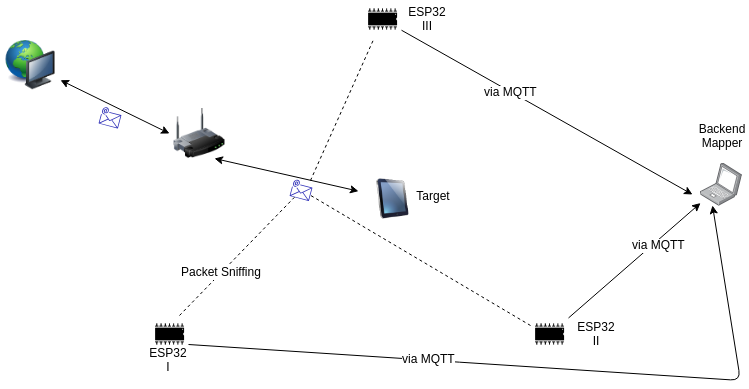

The diagram above was exported from draw.io. Its source (the exported page's mxGraphModel, read from the mxfile embedded in the PNG):
<mxGraphModel dx="1013" dy="465" grid="1" gridSize="10" guides="1" tooltips="1" connect="1" arrows="1" fold="1" page="1" pageScale="1" pageWidth="1169" pageHeight="827" math="0" shadow="0">
  <root>
    <mxCell id="0" />
    <mxCell id="1" parent="0" />
    <mxCell id="4QqF4lDKaRJOnhP7jJfG-6" value="" style="points=[];aspect=fixed;html=1;align=center;shadow=0;dashed=0;image;image=img/lib/allied_telesis/computer_and_terminals/Laptop.svg;" vertex="1" parent="1">
      <mxGeometry x="760" y="183" width="42" height="42.599999999999994" as="geometry" />
    </mxCell>
    <mxCell id="4QqF4lDKaRJOnhP7jJfG-8" value="" style="image;html=1;labelBackgroundColor=#ffffff;image=img/lib/clip_art/computers/iPad_128x128.png" vertex="1" parent="1">
      <mxGeometry x="418" y="198.5" width="69" height="40" as="geometry" />
    </mxCell>
    <mxCell id="4QqF4lDKaRJOnhP7jJfG-9" value="" style="shape=image;html=1;verticalAlign=top;verticalLabelPosition=bottom;labelBackgroundColor=#ffffff;imageAspect=0;aspect=fixed;image=https://cdn3.iconfinder.com/data/icons/electronic-devices-vol-1-1/36/computer_chip_electronic_circuit_solicon_integrated-128.png;rotation=90;" vertex="1" parent="1">
      <mxGeometry x="210" y="335" width="38" height="38" as="geometry" />
    </mxCell>
    <mxCell id="4QqF4lDKaRJOnhP7jJfG-11" value="" style="shape=image;html=1;verticalAlign=top;verticalLabelPosition=bottom;labelBackgroundColor=#ffffff;imageAspect=0;aspect=fixed;image=https://cdn3.iconfinder.com/data/icons/electronic-devices-vol-1-1/36/computer_chip_electronic_circuit_solicon_integrated-128.png;rotation=90;" vertex="1" parent="1">
      <mxGeometry x="423" y="20" width="38" height="38" as="geometry" />
    </mxCell>
    <mxCell id="4QqF4lDKaRJOnhP7jJfG-12" value="" style="shape=image;html=1;verticalAlign=top;verticalLabelPosition=bottom;labelBackgroundColor=#ffffff;imageAspect=0;aspect=fixed;image=https://cdn3.iconfinder.com/data/icons/electronic-devices-vol-1-1/36/computer_chip_electronic_circuit_solicon_integrated-128.png;rotation=90;" vertex="1" parent="1">
      <mxGeometry x="590" y="335" width="38" height="38" as="geometry" />
    </mxCell>
    <mxCell id="4QqF4lDKaRJOnhP7jJfG-13" value="" style="image;html=1;labelBackgroundColor=#ffffff;image=img/lib/clip_art/computers/Network_128x128.png" vertex="1" parent="1">
      <mxGeometry x="60" y="60" width="60" height="50" as="geometry" />
    </mxCell>
    <mxCell id="4QqF4lDKaRJOnhP7jJfG-16" value="" style="outlineConnect=0;fontColor=#232F3E;gradientColor=none;fillColor=#3334B9;strokeColor=none;dashed=0;verticalLabelPosition=bottom;verticalAlign=top;align=center;html=1;fontSize=12;fontStyle=0;aspect=fixed;pointerEvents=1;shape=mxgraph.aws4.email;rotation=15;" vertex="1" parent="1">
      <mxGeometry x="160" y="128" width="20" height="18" as="geometry" />
    </mxCell>
    <mxCell id="4QqF4lDKaRJOnhP7jJfG-20" value="" style="outlineConnect=0;fontColor=#232F3E;gradientColor=none;fillColor=#3334B9;strokeColor=none;dashed=0;verticalLabelPosition=bottom;verticalAlign=top;align=center;html=1;fontSize=12;fontStyle=0;aspect=fixed;pointerEvents=1;shape=mxgraph.aws4.email;rotation=15;" vertex="1" parent="1">
      <mxGeometry x="351" y="200.5" width="20" height="18" as="geometry" />
    </mxCell>
    <mxCell id="4QqF4lDKaRJOnhP7jJfG-23" value="" style="endArrow=none;dashed=1;html=1;" edge="1" parent="1" target="4QqF4lDKaRJOnhP7jJfG-11">
      <mxGeometry width="50" height="50" relative="1" as="geometry">
        <mxPoint x="370" y="200" as="sourcePoint" />
        <mxPoint x="241.72685185185173" y="345" as="targetPoint" />
      </mxGeometry>
    </mxCell>
    <mxCell id="4QqF4lDKaRJOnhP7jJfG-27" value="" style="endArrow=classic;html=1;" edge="1" parent="1" source="4QqF4lDKaRJOnhP7jJfG-12" target="4QqF4lDKaRJOnhP7jJfG-6">
      <mxGeometry width="50" height="50" relative="1" as="geometry">
        <mxPoint x="258" y="364" as="sourcePoint" />
        <mxPoint x="750" y="147.593984962406" as="targetPoint" />
      </mxGeometry>
    </mxCell>
    <mxCell id="4QqF4lDKaRJOnhP7jJfG-52" value="via MQTT" style="text;html=1;resizable=0;points=[];align=center;verticalAlign=middle;labelBackgroundColor=#ffffff;" vertex="1" connectable="0" parent="4QqF4lDKaRJOnhP7jJfG-27">
      <mxGeometry x="0.3271" y="-4" relative="1" as="geometry">
        <mxPoint as="offset" />
      </mxGeometry>
    </mxCell>
    <mxCell id="4QqF4lDKaRJOnhP7jJfG-28" value="" style="endArrow=classic;html=1;entryX=0.75;entryY=1;entryDx=0;entryDy=0;" edge="1" parent="1" source="4QqF4lDKaRJOnhP7jJfG-11">
      <mxGeometry width="50" height="50" relative="1" as="geometry">
        <mxPoint x="268" y="374" as="sourcePoint" />
        <mxPoint x="752" y="214" as="targetPoint" />
      </mxGeometry>
    </mxCell>
    <mxCell id="4QqF4lDKaRJOnhP7jJfG-55" value="via MQTT&lt;br&gt;" style="text;html=1;resizable=0;points=[];align=center;verticalAlign=middle;labelBackgroundColor=#ffffff;" vertex="1" connectable="0" parent="4QqF4lDKaRJOnhP7jJfG-28">
      <mxGeometry x="-0.2516" relative="1" as="geometry">
        <mxPoint as="offset" />
      </mxGeometry>
    </mxCell>
    <mxCell id="4QqF4lDKaRJOnhP7jJfG-7" value="" style="image;html=1;labelBackgroundColor=#ffffff;image=img/lib/clip_art/networking/Wireless_Router_128x128.png" vertex="1" parent="1">
      <mxGeometry x="229" y="128" width="60" height="50" as="geometry" />
    </mxCell>
    <mxCell id="4QqF4lDKaRJOnhP7jJfG-35" value="" style="endArrow=classic;startArrow=classic;html=1;entryX=0;entryY=0.5;entryDx=0;entryDy=0;" edge="1" parent="1" source="4QqF4lDKaRJOnhP7jJfG-13" target="4QqF4lDKaRJOnhP7jJfG-7">
      <mxGeometry width="50" height="50" relative="1" as="geometry">
        <mxPoint x="140" y="104.89240506329111" as="sourcePoint" />
        <mxPoint x="431" y="215.39873417721515" as="targetPoint" />
      </mxGeometry>
    </mxCell>
    <mxCell id="4QqF4lDKaRJOnhP7jJfG-36" value="" style="endArrow=classic;startArrow=classic;html=1;exitX=0.75;exitY=1;exitDx=0;exitDy=0;" edge="1" parent="1" source="4QqF4lDKaRJOnhP7jJfG-7" target="4QqF4lDKaRJOnhP7jJfG-8">
      <mxGeometry width="50" height="50" relative="1" as="geometry">
        <mxPoint x="130" y="108.10526315789468" as="sourcePoint" />
        <mxPoint x="290" y="178" as="targetPoint" />
      </mxGeometry>
    </mxCell>
    <mxCell id="4QqF4lDKaRJOnhP7jJfG-37" value="" style="endArrow=none;dashed=1;html=1;exitX=0;exitY=0.25;exitDx=0;exitDy=0;" edge="1" parent="1" source="4QqF4lDKaRJOnhP7jJfG-9" target="4QqF4lDKaRJOnhP7jJfG-20">
      <mxGeometry width="50" height="50" relative="1" as="geometry">
        <mxPoint x="70" y="450" as="sourcePoint" />
        <mxPoint x="120" y="400" as="targetPoint" />
      </mxGeometry>
    </mxCell>
    <mxCell id="4QqF4lDKaRJOnhP7jJfG-57" value="Packet Sniffing&lt;br&gt;" style="text;html=1;resizable=0;points=[];align=center;verticalAlign=middle;labelBackgroundColor=#ffffff;" vertex="1" connectable="0" parent="4QqF4lDKaRJOnhP7jJfG-37">
      <mxGeometry x="-0.2792" y="1" relative="1" as="geometry">
        <mxPoint x="1" as="offset" />
      </mxGeometry>
    </mxCell>
    <mxCell id="4QqF4lDKaRJOnhP7jJfG-38" value="" style="endArrow=none;dashed=1;html=1;exitX=0.25;exitY=1;exitDx=0;exitDy=0;" edge="1" parent="1" source="4QqF4lDKaRJOnhP7jJfG-12" target="4QqF4lDKaRJOnhP7jJfG-20">
      <mxGeometry width="50" height="50" relative="1" as="geometry">
        <mxPoint x="249" y="345" as="sourcePoint" />
        <mxPoint x="372.7235937180344" y="221.7486337389047" as="targetPoint" />
      </mxGeometry>
    </mxCell>
    <mxCell id="4QqF4lDKaRJOnhP7jJfG-40" value="" style="endArrow=classic;html=1;exitX=0.75;exitY=0;exitDx=0;exitDy=0;entryX=0.286;entryY=0.986;entryDx=0;entryDy=0;entryPerimeter=0;" edge="1" parent="1" source="4QqF4lDKaRJOnhP7jJfG-9" target="4QqF4lDKaRJOnhP7jJfG-6">
      <mxGeometry width="50" height="50" relative="1" as="geometry">
        <mxPoint x="70" y="450" as="sourcePoint" />
        <mxPoint x="810" y="414" as="targetPoint" />
        <Array as="points">
          <mxPoint x="800" y="400" />
        </Array>
      </mxGeometry>
    </mxCell>
    <mxCell id="4QqF4lDKaRJOnhP7jJfG-56" value="via MQTT" style="text;html=1;resizable=0;points=[];align=center;verticalAlign=middle;labelBackgroundColor=#ffffff;" vertex="1" connectable="0" parent="4QqF4lDKaRJOnhP7jJfG-40">
      <mxGeometry x="-0.3415" y="1" relative="1" as="geometry">
        <mxPoint as="offset" />
      </mxGeometry>
    </mxCell>
    <mxCell id="4QqF4lDKaRJOnhP7jJfG-42" value="ESP32&lt;br&gt;I&lt;br&gt;&lt;br&gt;" style="text;html=1;strokeColor=none;fillColor=none;align=center;verticalAlign=middle;whiteSpace=wrap;rounded=0;" vertex="1" parent="1">
      <mxGeometry x="202" y="377" width="52" height="20" as="geometry" />
    </mxCell>
    <mxCell id="4QqF4lDKaRJOnhP7jJfG-43" value="ESP32&lt;br&gt;II&lt;br&gt;" style="text;html=1;strokeColor=none;fillColor=none;align=center;verticalAlign=middle;whiteSpace=wrap;rounded=0;" vertex="1" parent="1">
      <mxGeometry x="630" y="344" width="52" height="20" as="geometry" />
    </mxCell>
    <mxCell id="4QqF4lDKaRJOnhP7jJfG-44" value="ESP32&lt;br&gt;III&lt;br&gt;" style="text;html=1;strokeColor=none;fillColor=none;align=center;verticalAlign=middle;whiteSpace=wrap;rounded=0;" vertex="1" parent="1">
      <mxGeometry x="461" y="29" width="52" height="20" as="geometry" />
    </mxCell>
    <mxCell id="4QqF4lDKaRJOnhP7jJfG-47" value="Target" style="text;html=1;strokeColor=none;fillColor=none;align=center;verticalAlign=middle;whiteSpace=wrap;rounded=0;" vertex="1" parent="1">
      <mxGeometry x="473" y="205.5" width="40" height="20" as="geometry" />
    </mxCell>
    <mxCell id="4QqF4lDKaRJOnhP7jJfG-50" value="Backend Mapper" style="text;html=1;strokeColor=none;fillColor=none;align=center;verticalAlign=middle;whiteSpace=wrap;rounded=0;" vertex="1" parent="1">
      <mxGeometry x="762" y="146" width="40" height="20" as="geometry" />
    </mxCell>
  </root>
</mxGraphModel>